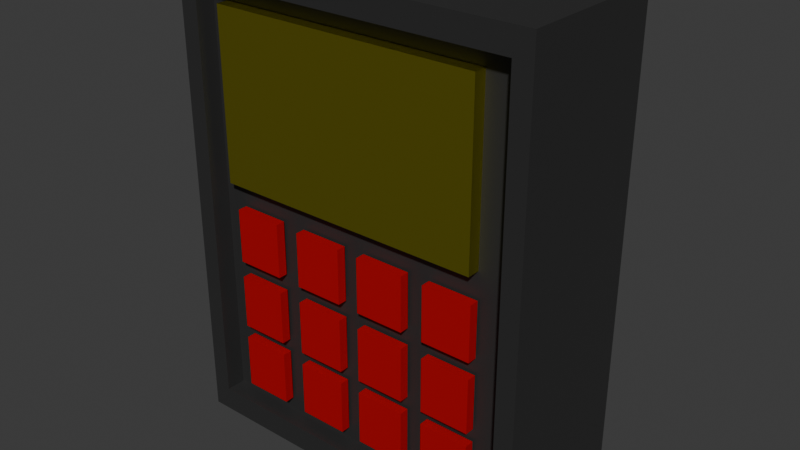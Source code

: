 # Source: lockDoorKeyPad.blend  (saved by Blender 5.2.44; exported with 4.5.12 LTS)
import bpy
from mathutils import Matrix  # noqa: F401  (used for matrix-valued properties, if any)

bpy.ops.wm.read_factory_settings(use_empty=True)
scene = bpy.context.scene
scene.name = 'Scene'

# ---- collections
col_collection = bpy.data.collections.new('Collection'); scene.collection.children.link(col_collection)

# ---- materials (node trees are filled in below, after node groups)
mat_material = bpy.data.materials.new('Material')
mat_material.alpha_threshold = 0.0
mat_material.use_backface_culling_lightprobe_volume = False
mat_material.roughness = 0.5
mat_material.line_color = (0.0, 0.0, 0.0, 1.0)
mat_material_001 = bpy.data.materials.new('Material.001')
mat_material_002 = bpy.data.materials.new('Material.002')

# ---- material node trees
mat_material.use_nodes = True; mat_material.node_tree.nodes.clear()
_N = mat_material.node_tree.nodes; _L = mat_material.node_tree.links
n0 = _N.new('ShaderNodeOutputMaterial'); n0.name = 'Material Output'; n0.location = (200, 100)
n1 = _N.new('ShaderNodeBsdfPrincipled'); n1.name = 'Principled BSDF'; n1.location = (-200, 100)
n1.inputs[0].default_value = (0.02689, 0.02689, 0.02689, 1.0)
n1.inputs[10].default_value = 0.005
_L.new(n1.outputs[0], n0.inputs[0])
n0.is_active_output = True
mat_material_001.use_nodes = True; mat_material_001.node_tree.nodes.clear()
_N = mat_material_001.node_tree.nodes; _L = mat_material_001.node_tree.links
n0 = _N.new('ShaderNodeBsdfPrincipled'); n0.name = 'Principled BSDF'; n0.location = (-200, 100)
n0.inputs[0].default_value = (0.8827, 0.8041, 0.0642, 1.0)
n0.inputs[1].default_value = 1.0
n0.inputs[2].default_value = 0.3473
n0.inputs[3].default_value = 7.7
n0.inputs[10].default_value = 0.005
n1 = _N.new('ShaderNodeOutputMaterial'); n1.name = 'Material Output'; n1.location = (200, 100)
_L.new(n0.outputs[0], n1.inputs[0])
n1.is_active_output = True
mat_material_002.use_nodes = True; mat_material_002.node_tree.nodes.clear()
_N = mat_material_002.node_tree.nodes; _L = mat_material_002.node_tree.links
n0 = _N.new('ShaderNodeBsdfPrincipled'); n0.name = 'Principled BSDF'; n0.location = (-200, 100)
n0.inputs[0].default_value = (0.7855, 0.0002152, 0.00207, 1.0)
n0.inputs[1].default_value = 0.5018
n0.inputs[10].default_value = 0.005
n1 = _N.new('ShaderNodeOutputMaterial'); n1.name = 'Material Output'; n1.location = (200, 100)
_L.new(n0.outputs[0], n1.inputs[0])
n1.is_active_output = True

# ---- world
world_world = bpy.data.worlds.new('World'); scene.world = world_world
world_world.use_nodes = True; world_world.node_tree.nodes.clear()
_N = world_world.node_tree.nodes; _L = world_world.node_tree.links
n0 = _N.new('ShaderNodeOutputWorld'); n0.name = 'World Output'; n0.location = (200, 100)
n1 = _N.new('ShaderNodeBackground'); n1.name = 'Background'; n1.location = (-200, 100)
n1.inputs[0].default_value = (0.05088, 0.05088, 0.05088, 1.0)
_L.new(n1.outputs[0], n0.inputs[0])
n0.is_active_output = True
world_world.color = (0.05088, 0.05088, 0.05088)
world_world.sun_shadow_jitter_overblur = 0.0

# ---- meshes
me_cube = bpy.data.meshes.new('Cube')
me_cube.from_pydata([(0.8975, 1.0, 0.8975), (0.8975, 1.0, -0.8975), (1.0, -1.0, 1.0), (1.0, -1.0, -1.0), (-0.8975, 1.0, 0.8975), (-0.8975, 1.0, -0.8975), (-1.0, -1.0, 1.0), (-1.0, -1.0, -1.0), (1.0, 1.0, -1.0), (-1.0, 1.0, -1.0), (1.0, 1.0, 1.0), (-1.0, 1.0, 1.0), (1.0, 1.0, -1.0), (-1.0, 1.0, -1.0), (1.0, 1.0, 1.0), (-1.0, 1.0, 1.0), (0.8975, 0.7383, -0.8975), (-0.8975, 0.7383, -0.8975), (0.8975, 0.7383, 0.8975), (-0.8975, 0.7383, 0.8975)], [], [(10, 11, 6, 2), (3, 2, 6, 7), (7, 6, 11, 9), (9, 8, 3, 7), (8, 10, 2, 3), (0, 1, 16, 18), (13, 12, 8, 9), (12, 14, 10, 8), (15, 13, 9, 11), (14, 15, 11, 10), (5, 1, 12, 13), (1, 0, 14, 12), (4, 5, 13, 15), (0, 4, 15, 14), (17, 19, 18, 16), (5, 4, 19, 17), (1, 5, 17, 16), (4, 0, 18, 19)])
_uv = me_cube.uv_layers.new(name='UVMap')
_uv.uv.foreach_set('vector', [0.625, 0.5, 0.875, 0.5, 0.875, 0.75, 0.625, 0.75, 0.375, 0.75, 0.625, 0.75, 0.625, 1.0, 0.375, 1.0, 0.375, 0.0, 0.625, 0.0, 0.625, 0.25, 0.375, 0.25, 0.125, 0.5, 0.375, 0.5, 0.375, 0.75, 0.125, 0.75, 0.375, 0.5, 0.625, 0.5, 0.625, 0.75, 0.375, 0.75, 0.6122, 0.4872, 0.3878, 0.4872, 0.3878, 0.4872, 0.6122, 0.4872, 0.375, 0.25, 0.375, 0.5, 0.375, 0.5, 0.375, 0.25, 0.0, 0.0, 0.0, 0.0, 0.0, 0.0, 0.0, 0.0, 0.0, 0.0, 0.0, 0.0, 0.0, 0.0, 0.0, 0.0, 0.625, 0.5, 0.625, 0.25, 0.625, 0.25, 0.625, 0.5, 0.3878, 0.2628, 0.3878, 0.4872, 0.375, 0.5, 0.375, 0.25, 0.3878, 0.4872, 0.6122, 0.4872, 0.625, 0.5, 0.375, 0.5, 0.6122, 0.2628, 0.3878, 0.2628, 0.375, 0.25, 0.625, 0.25, 0.6122, 0.4872, 0.6122, 0.2628, 0.625, 0.25, 0.625, 0.5, 0.3878, 0.2628, 0.6122, 0.2628, 0.6122, 0.4872, 0.3878, 0.4872, 0.3878, 0.2628, 0.6122, 0.2628, 0.6122, 0.2628, 0.3878, 0.2628, 0.3878, 0.4872, 0.3878, 0.2628, 0.3878, 0.2628, 0.3878, 0.4872, 0.6122, 0.2628, 0.6122, 0.4872, 0.6122, 0.4872, 0.6122, 0.2628])
me_cube.materials.append(mat_material)
me_cube.use_mirror_vertex_groups = False
me_cube.update()
me_cube_001 = bpy.data.meshes.new('Cube.001')
me_cube_001.from_pydata([(-1.0, -1.0, -1.0), (-1.0, -1.0, 1.0), (-1.0, 1.0, -1.0), (-1.0, 1.0, 1.0), (1.0, -1.0, -1.0), (1.0, -1.0, 1.0), (1.0, 1.0, -1.0), (1.0, 1.0, 1.0)], [], [(0, 1, 3, 2), (2, 3, 7, 6), (6, 7, 5, 4), (4, 5, 1, 0), (2, 6, 4, 0), (7, 3, 1, 5)])
_uv = me_cube_001.uv_layers.new(name='UVMap')
_uv.uv.foreach_set('vector', [0.375, 0.0, 0.625, 0.0, 0.625, 0.25, 0.375, 0.25, 0.375, 0.25, 0.625, 0.25, 0.625, 0.5, 0.375, 0.5, 0.375, 0.5, 0.625, 0.5, 0.625, 0.75, 0.375, 0.75, 0.375, 0.75, 0.625, 0.75, 0.625, 1.0, 0.375, 1.0, 0.125, 0.5, 0.375, 0.5, 0.375, 0.75, 0.125, 0.75, 0.625, 0.5, 0.875, 0.5, 0.875, 0.75, 0.625, 0.75])
me_cube_001.materials.append(mat_material_001)
me_cube_001.update()
me_cube_011 = bpy.data.meshes.new('Cube.011')
me_cube_011.from_pydata([(-1.0, -1.0, -1.0), (-1.0, -1.0, 1.0), (-1.0, 1.0, -1.0), (-1.0, 1.0, 1.0), (1.0, -1.0, -1.0), (1.0, -1.0, 1.0), (1.0, 1.0, -1.0), (1.0, 1.0, 1.0), (-4.009, -1.0, 4.095), (-4.009, -1.0, 6.095), (-4.009, 1.0, 4.095), (-4.009, 1.0, 6.095), (-2.009, -1.0, 4.095), (-2.009, -1.0, 6.095), (-2.009, 1.0, 4.095), (-2.009, 1.0, 6.095), (-1.0, -1.0, 4.095), (-1.0, -1.0, 6.095), (-1.0, 1.0, 4.095), (-1.0, 1.0, 6.095), (1.0, -1.0, 4.095), (1.0, -1.0, 6.095), (1.0, 1.0, 4.095), (1.0, 1.0, 6.095), (1.883, -1.0, 4.095), (1.883, -1.0, 6.095), (1.883, 1.0, 4.095), (1.883, 1.0, 6.095), (3.883, -1.0, 4.095), (3.883, -1.0, 6.095), (3.883, 1.0, 4.095), (3.883, 1.0, 6.095), (4.789, -1.0, 4.095), (4.789, -1.0, 6.095), (4.789, 1.0, 4.095), (4.789, 1.0, 6.095), (6.789, -1.0, 4.095), (6.789, -1.0, 6.095), (6.789, 1.0, 4.095), (6.789, 1.0, 6.095), (4.789, -1.0, 1.484), (4.789, -1.0, 3.484), (4.789, 1.0, 1.484), (4.789, 1.0, 3.484), (6.789, -1.0, 1.484), (6.789, -1.0, 3.484), (6.789, 1.0, 1.484), (6.789, 1.0, 3.484), (1.883, -1.0, 1.484), (1.883, -1.0, 3.484), (1.883, 1.0, 1.484), (1.883, 1.0, 3.484), (3.883, -1.0, 1.484), (3.883, -1.0, 3.484), (3.883, 1.0, 1.484), (3.883, 1.0, 3.484), (-1.0, -1.0, 1.484), (-1.0, -1.0, 3.484), (-1.0, 1.0, 1.484), (-1.0, 1.0, 3.484), (1.0, -1.0, 1.484), (1.0, -1.0, 3.484), (1.0, 1.0, 1.484), (1.0, 1.0, 3.484), (-4.009, -1.0, 1.484), (-4.009, -1.0, 3.484), (-4.009, 1.0, 1.484), (-4.009, 1.0, 3.484), (-2.009, -1.0, 1.484), (-2.009, -1.0, 3.484), (-2.009, 1.0, 1.484), (-2.009, 1.0, 3.484), (-4.009, -1.0, -1.0), (-4.009, -1.0, 1.0), (-4.009, 1.0, -1.0), (-4.009, 1.0, 1.0), (-2.009, -1.0, -1.0), (-2.009, -1.0, 1.0), (-2.009, 1.0, -1.0), (-2.009, 1.0, 1.0), (1.883, -1.0, -1.0), (1.883, -1.0, 1.0), (1.883, 1.0, -1.0), (1.883, 1.0, 1.0), (3.883, -1.0, -1.0), (3.883, -1.0, 1.0), (3.883, 1.0, -1.0), (3.883, 1.0, 1.0), (4.789, -1.0, -1.0), (4.789, -1.0, 1.0), (4.789, 1.0, -1.0), (4.789, 1.0, 1.0), (6.789, -1.0, -1.0), (6.789, -1.0, 1.0), (6.789, 1.0, -1.0), (6.789, 1.0, 1.0)], [], [(0, 1, 3, 2), (2, 3, 7, 6), (6, 7, 5, 4), (4, 5, 1, 0), (2, 6, 4, 0), (7, 3, 1, 5), (8, 9, 11, 10), (10, 11, 15, 14), (14, 15, 13, 12), (12, 13, 9, 8), (10, 14, 12, 8), (15, 11, 9, 13), (16, 17, 19, 18), (18, 19, 23, 22), (22, 23, 21, 20), (20, 21, 17, 16), (18, 22, 20, 16), (23, 19, 17, 21), (24, 25, 27, 26), (26, 27, 31, 30), (30, 31, 29, 28), (28, 29, 25, 24), (26, 30, 28, 24), (31, 27, 25, 29), (32, 33, 35, 34), (34, 35, 39, 38), (38, 39, 37, 36), (36, 37, 33, 32), (34, 38, 36, 32), (39, 35, 33, 37), (40, 41, 43, 42), (42, 43, 47, 46), (46, 47, 45, 44), (44, 45, 41, 40), (42, 46, 44, 40), (47, 43, 41, 45), (48, 49, 51, 50), (50, 51, 55, 54), (54, 55, 53, 52), (52, 53, 49, 48), (50, 54, 52, 48), (55, 51, 49, 53), (56, 57, 59, 58), (58, 59, 63, 62), (62, 63, 61, 60), (60, 61, 57, 56), (58, 62, 60, 56), (63, 59, 57, 61), (64, 65, 67, 66), (66, 67, 71, 70), (70, 71, 69, 68), (68, 69, 65, 64), (66, 70, 68, 64), (71, 67, 65, 69), (72, 73, 75, 74), (74, 75, 79, 78), (78, 79, 77, 76), (76, 77, 73, 72), (74, 78, 76, 72), (79, 75, 73, 77), (80, 81, 83, 82), (82, 83, 87, 86), (86, 87, 85, 84), (84, 85, 81, 80), (82, 86, 84, 80), (87, 83, 81, 85), (88, 89, 91, 90), (90, 91, 95, 94), (94, 95, 93, 92), (92, 93, 89, 88), (90, 94, 92, 88), (95, 91, 89, 93)])
_uv = me_cube_011.uv_layers.new(name='UVMap')
_uv.uv.foreach_set('vector', [0.375, 0.0, 0.625, 0.0, 0.625, 0.25, 0.375, 0.25, 0.375, 0.25, 0.625, 0.25, 0.625, 0.5, 0.375, 0.5, 0.375, 0.5, 0.625, 0.5, 0.625, 0.75, 0.375, 0.75, 0.375, 0.75, 0.625, 0.75, 0.625, 1.0, 0.375, 1.0, 0.125, 0.5, 0.375, 0.5, 0.375, 0.75, 0.125, 0.75, 0.625, 0.5, 0.875, 0.5, 0.875, 0.75, 0.625, 0.75, 0.375, 0.0, 0.625, 0.0, 0.625, 0.25, 0.375, 0.25, 0.375, 0.25, 0.625, 0.25, 0.625, 0.5, 0.375, 0.5, 0.375, 0.5, 0.625, 0.5, 0.625, 0.75, 0.375, 0.75, 0.375, 0.75, 0.625, 0.75, 0.625, 1.0, 0.375, 1.0, 0.125, 0.5, 0.375, 0.5, 0.375, 0.75, 0.125, 0.75, 0.625, 0.5, 0.875, 0.5, 0.875, 0.75, 0.625, 0.75, 0.375, 0.0, 0.625, 0.0, 0.625, 0.25, 0.375, 0.25, 0.375, 0.25, 0.625, 0.25, 0.625, 0.5, 0.375, 0.5, 0.375, 0.5, 0.625, 0.5, 0.625, 0.75, 0.375, 0.75, 0.375, 0.75, 0.625, 0.75, 0.625, 1.0, 0.375, 1.0, 0.125, 0.5, 0.375, 0.5, 0.375, 0.75, 0.125, 0.75, 0.625, 0.5, 0.875, 0.5, 0.875, 0.75, 0.625, 0.75, 0.375, 0.0, 0.625, 0.0, 0.625, 0.25, 0.375, 0.25, 0.375, 0.25, 0.625, 0.25, 0.625, 0.5, 0.375, 0.5, 0.375, 0.5, 0.625, 0.5, 0.625, 0.75, 0.375, 0.75, 0.375, 0.75, 0.625, 0.75, 0.625, 1.0, 0.375, 1.0, 0.125, 0.5, 0.375, 0.5, 0.375, 0.75, 0.125, 0.75, 0.625, 0.5, 0.875, 0.5, 0.875, 0.75, 0.625, 0.75, 0.375, 0.0, 0.625, 0.0, 0.625, 0.25, 0.375, 0.25, 0.375, 0.25, 0.625, 0.25, 0.625, 0.5, 0.375, 0.5, 0.375, 0.5, 0.625, 0.5, 0.625, 0.75, 0.375, 0.75, 0.375, 0.75, 0.625, 0.75, 0.625, 1.0, 0.375, 1.0, 0.125, 0.5, 0.375, 0.5, 0.375, 0.75, 0.125, 0.75, 0.625, 0.5, 0.875, 0.5, 0.875, 0.75, 0.625, 0.75, 0.375, 0.0, 0.625, 0.0, 0.625, 0.25, 0.375, 0.25, 0.375, 0.25, 0.625, 0.25, 0.625, 0.5, 0.375, 0.5, 0.375, 0.5, 0.625, 0.5, 0.625, 0.75, 0.375, 0.75, 0.375, 0.75, 0.625, 0.75, 0.625, 1.0, 0.375, 1.0, 0.125, 0.5, 0.375, 0.5, 0.375, 0.75, 0.125, 0.75, 0.625, 0.5, 0.875, 0.5, 0.875, 0.75, 0.625, 0.75, 0.375, 0.0, 0.625, 0.0, 0.625, 0.25, 0.375, 0.25, 0.375, 0.25, 0.625, 0.25, 0.625, 0.5, 0.375, 0.5, 0.375, 0.5, 0.625, 0.5, 0.625, 0.75, 0.375, 0.75, 0.375, 0.75, 0.625, 0.75, 0.625, 1.0, 0.375, 1.0, 0.125, 0.5, 0.375, 0.5, 0.375, 0.75, 0.125, 0.75, 0.625, 0.5, 0.875, 0.5, 0.875, 0.75, 0.625, 0.75, 0.375, 0.0, 0.625, 0.0, 0.625, 0.25, 0.375, 0.25, 0.375, 0.25, 0.625, 0.25, 0.625, 0.5, 0.375, 0.5, 0.375, 0.5, 0.625, 0.5, 0.625, 0.75, 0.375, 0.75, 0.375, 0.75, 0.625, 0.75, 0.625, 1.0, 0.375, 1.0, 0.125, 0.5, 0.375, 0.5, 0.375, 0.75, 0.125, 0.75, 0.625, 0.5, 0.875, 0.5, 0.875, 0.75, 0.625, 0.75, 0.375, 0.0, 0.625, 0.0, 0.625, 0.25, 0.375, 0.25, 0.375, 0.25, 0.625, 0.25, 0.625, 0.5, 0.375, 0.5, 0.375, 0.5, 0.625, 0.5, 0.625, 0.75, 0.375, 0.75, 0.375, 0.75, 0.625, 0.75, 0.625, 1.0, 0.375, 1.0, 0.125, 0.5, 0.375, 0.5, 0.375, 0.75, 0.125, 0.75, 0.625, 0.5, 0.875, 0.5, 0.875, 0.75, 0.625, 0.75, 0.375, 0.0, 0.625, 0.0, 0.625, 0.25, 0.375, 0.25, 0.375, 0.25, 0.625, 0.25, 0.625, 0.5, 0.375, 0.5, 0.375, 0.5, 0.625, 0.5, 0.625, 0.75, 0.375, 0.75, 0.375, 0.75, 0.625, 0.75, 0.625, 1.0, 0.375, 1.0, 0.125, 0.5, 0.375, 0.5, 0.375, 0.75, 0.125, 0.75, 0.625, 0.5, 0.875, 0.5, 0.875, 0.75, 0.625, 0.75, 0.375, 0.0, 0.625, 0.0, 0.625, 0.25, 0.375, 0.25, 0.375, 0.25, 0.625, 0.25, 0.625, 0.5, 0.375, 0.5, 0.375, 0.5, 0.625, 0.5, 0.625, 0.75, 0.375, 0.75, 0.375, 0.75, 0.625, 0.75, 0.625, 1.0, 0.375, 1.0, 0.125, 0.5, 0.375, 0.5, 0.375, 0.75, 0.125, 0.75, 0.625, 0.5, 0.875, 0.5, 0.875, 0.75, 0.625, 0.75, 0.375, 0.0, 0.625, 0.0, 0.625, 0.25, 0.375, 0.25, 0.375, 0.25, 0.625, 0.25, 0.625, 0.5, 0.375, 0.5, 0.375, 0.5, 0.625, 0.5, 0.625, 0.75, 0.375, 0.75, 0.375, 0.75, 0.625, 0.75, 0.625, 1.0, 0.375, 1.0, 0.125, 0.5, 0.375, 0.5, 0.375, 0.75, 0.125, 0.75, 0.625, 0.5, 0.875, 0.5, 0.875, 0.75, 0.625, 0.75])
me_cube_011.materials.append(mat_material_002)
me_cube_011.update()

# ---- objects
ob_body = bpy.data.objects.new('Body', me_cube)
ob_screen = bpy.data.objects.new('Screen ', me_cube_001)
ob_keyboard = bpy.data.objects.new('KeyBoard', me_cube_011)

# ---- transforms, parenting, visibility, modifiers, constraints
ob_body.location = (0.0, 0.0, 0.5661)
ob_body.scale = (0.7718, -0.3268, 1.0)
ob_body.lock_rotations_4d = False
ob_body.empty_display_type = 'ARROWS'
ob_body.lineart.crease_threshold = 0.0
ob_screen.location = (-0.0367, -0.2413, 1.023)
ob_screen.scale = (0.5794, 0.05443, 0.3578)
ob_keyboard.location = (-0.1615, -0.2719, -0.1522)
ob_keyboard.scale = (0.105, -0.02, 0.1165)

# ---- collection membership
col_collection.objects.link(ob_body)
col_collection.objects.link(ob_screen)
col_collection.objects.link(ob_keyboard)

# ---- scene / render settings (as saved in the file)
scene.frame_start = 1; scene.frame_end = 250; scene.frame_set(1)
scene.render.engine = 'BLENDER_EEVEE_NEXT'
scene.render.bake_bias = 0.0
scene.render.bake_samples = 0
scene.render.compositor_device = 'GPU'
scene.eevee.use_volume_custom_range = False
scene.eevee.fast_gi_thickness_near = 0.1
scene.eevee.fast_gi_thickness_far = 0.0
scene.eevee.ray_tracing_options.screen_trace_thickness = 0.1
bpy.context.view_layer.update()

# ---- added for rendering (the .blend has no active camera and no usable light): camera, sun
cam_auto = bpy.data.cameras.new('AutoCamera')
cam_auto.lens = 50.0
cam_auto.sensor_width = 36.0
cam_auto.clip_end = 1000.0
ob_auto_camera = bpy.data.objects.new('AutoCamera', cam_auto)
scene.collection.objects.link(ob_auto_camera)
ob_auto_camera.location = (2.41446, -2.89735, 2.49772)
ob_auto_camera.rotation_euler = (1.09748, -7.21219e-08, 0.694738)
scene.camera = ob_auto_camera
light_auto_sun = bpy.data.lights.new('AutoSun', 'SUN')
light_auto_sun.energy = 3.0
light_auto_sun.angle = 0.0523599
ob_auto_sun = bpy.data.objects.new('AutoSun', light_auto_sun)
scene.collection.objects.link(ob_auto_sun)
ob_auto_sun.rotation_euler = (0.872665, 0.174533, 0.523599)
bpy.context.view_layer.update()
